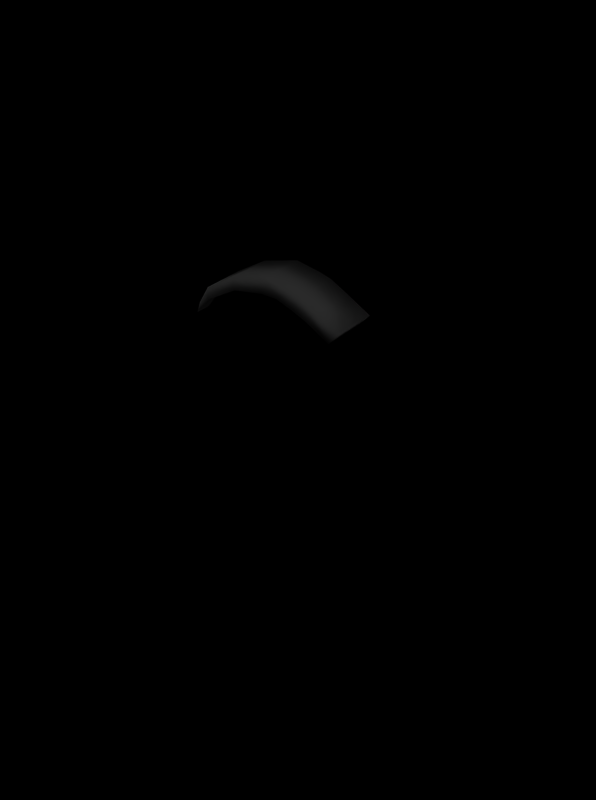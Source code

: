 # Source: plasma_grenade.blend  (saved by Blender 2.25.0; exported with 4.5.12 LTS)
import bpy
from mathutils import Matrix  # noqa: F401  (used for matrix-valued properties, if any)

bpy.ops.wm.read_factory_settings(use_empty=True)
scene = bpy.context.scene
scene.name = '1'

# ---- collections
col_collection_1 = bpy.data.collections.new('Collection 1'); scene.collection.children.link(col_collection_1)

# ---- materials (node trees are filled in below, after node groups)
mat_grenadenat = bpy.data.materials.new('GrenadeNat')
mat_grenadenat.alpha_threshold = 0.0
mat_grenadenat.preview_render_type = 'FLAT'
mat_grenadenat.diffuse_color = (0.6947, 0.0, 0.1534, 1.0)
mat_grenadenat.roughness = 0.0
mat_grenadenat.specular_intensity = 0.2014
mat_grenadenat.line_color = (0.0, 0.0, 0.0, 1.0)

# ---- material node trees

# ---- cameras
cam_camera_005 = bpy.data.cameras.new('Camera.005')
cam_camera_005.passepartout_alpha = 0.2
cam_camera_005.clip_end = 100.0
cam_camera_005.lens = 35.0
cam_camera_005.ortho_scale = 7.314
cam_camera_005.show_passepartout = False
cam_camera_005.show_safe_areas = True
cam_camera_005.dof.focus_distance = 0.0
cam_camera_005.dof.aperture_fstop = 128.0

# ---- lights
light_lamp = bpy.data.lights.new('Lamp', 'POINT')
light_lamp.transmission_factor = 0.0
light_lamp.energy = 100.0
light_lamp.shadow_buffer_clip_start = 0.5
light_lamp.shadow_maximum_resolution = 0.006
light_lamp.use_absolute_resolution = True
light_lamp.cycles.use_multiple_importance_sampling = False
light_lamp_013 = bpy.data.lights.new('Lamp.013', 'POINT')
light_lamp_013.transmission_factor = 0.0
light_lamp_013.energy = 100.0
light_lamp_013.shadow_buffer_clip_start = 0.5
light_lamp_013.shadow_maximum_resolution = 0.006
light_lamp_013.use_absolute_resolution = True
light_lamp_013.cycles.use_multiple_importance_sampling = False
light_lamp_012 = bpy.data.lights.new('Lamp.012', 'POINT')
light_lamp_012.transmission_factor = 0.0
light_lamp_012.energy = 100.0
light_lamp_012.shadow_buffer_clip_start = 0.5
light_lamp_012.shadow_maximum_resolution = 0.006
light_lamp_012.use_absolute_resolution = True
light_lamp_012.cycles.use_multiple_importance_sampling = False
light_lamp_011 = bpy.data.lights.new('Lamp.011', 'POINT')
light_lamp_011.transmission_factor = 0.0
light_lamp_011.energy = 100.0
light_lamp_011.shadow_buffer_clip_start = 0.5
light_lamp_011.shadow_maximum_resolution = 0.006
light_lamp_011.use_absolute_resolution = True
light_lamp_011.cycles.use_multiple_importance_sampling = False
light_lamp_010 = bpy.data.lights.new('Lamp.010', 'POINT')
light_lamp_010.transmission_factor = 0.0
light_lamp_010.energy = 100.0
light_lamp_010.shadow_buffer_clip_start = 0.5
light_lamp_010.shadow_maximum_resolution = 0.006
light_lamp_010.use_absolute_resolution = True
light_lamp_010.cycles.use_multiple_importance_sampling = False
light_lamp_002 = bpy.data.lights.new('Lamp.002', 'POINT')
light_lamp_002.transmission_factor = 0.0
light_lamp_002.energy = 100.0
light_lamp_002.shadow_buffer_clip_start = 0.5
light_lamp_002.shadow_maximum_resolution = 0.006
light_lamp_002.use_absolute_resolution = True
light_lamp_002.cycles.use_multiple_importance_sampling = False

# ---- meshes
me_plane_003 = bpy.data.meshes.new('Plane.003')
me_plane_003.from_pydata([(-6.853, 4.161, -1.808e-07), (-6.853, 3.38, -1.808e-07), (-8.593, 3.38, -1.808e-07), (-8.593, 4.161, -1.808e-07), (-8.599, 4.502, -1.136), (-8.599, 3.722, -1.136), (-6.858, 3.722, -1.136), (-6.858, 4.502, -1.136), (-6.868, 4.835, -1.843), (-6.876, 4.027, -2.001), (-8.616, 4.027, -2.001), (-8.609, 4.835, -1.843), (-8.607, 5.209, -2.542), (-8.599, 4.294, -2.47), (-6.858, 4.294, -2.47), (-6.867, 5.209, -2.542), (-6.834, 5.757, -3.103), (-6.853, 5.001, -3.432), (-8.593, 5.001, -3.432), (-8.574, 5.757, -3.103), (-8.564, 7.109, -3.997), (-8.6, 6.714, -4.404), (-6.859, 6.714, -4.404), (-6.824, 7.109, -3.997), (-6.822, 9.196, -4.63), (-6.848, 8.632, -4.976), (-8.589, 8.632, -4.976), (-8.562, 9.196, -4.63), (-8.562, 10.44, -4.63), (-8.58, 9.83, -4.839), (-6.839, 9.83, -4.839), (-6.822, 10.44, -4.63)], [], [(0, 3, 2, 1), (0, 1, 6, 7), (1, 2, 5, 6), (2, 3, 4, 5), (3, 0, 7, 4), (4, 7, 8, 11), (5, 4, 11, 10), (6, 5, 10, 9), (7, 6, 9, 8), (8, 9, 14, 15), (9, 10, 13, 14), (10, 11, 12, 13), (11, 8, 15, 12), (12, 15, 16, 19), (13, 12, 19, 18), (14, 13, 18, 17), (15, 14, 17, 16), (16, 17, 22, 23), (17, 18, 21, 22), (18, 19, 20, 21), (19, 16, 23, 20), (20, 23, 24, 27), (21, 20, 27, 26), (22, 21, 26, 25), (23, 22, 25, 24), (24, 25, 30, 31), (25, 26, 29, 30), (26, 27, 28, 29), (27, 24, 31, 28), (31, 28, 29, 30)])
me_plane_003.polygons.foreach_set('use_smooth', [True] * 30)
me_plane_003.use_remesh_preserve_volume = False
me_plane_003.use_remesh_preserve_attributes = False
me_plane_003.use_mirror_vertex_groups = False
me_plane_003.update()

# ---- curves / text
cu_surfsphere = bpy.data.curves.new('SurfSphere', 'CURVE')
cu_surfsphere.dimensions = '3D'
_sp = cu_surfsphere.splines.new('NURBS'); _sp.points.add(39)
_sp.points.foreach_set('co', [-1.589e-08, 6.694e-08, -1.0, 1.0, -1.0, 9.674e-08, -1.0, 0.7071, -1.0, 2.98e-08, 4.57e-08, 1.0, -1.0, -3.714e-08, 1.0, 0.7071, 1.589e-08, -6.694e-08, 1.0, 1.0, -2.88e-08, 6.139e-08, -1.0, 0.3536, -1.0, -1.0, -1.0, 0.25, -1.0, -1.0, 1.166e-08, 0.3536, -1.0, -1.0, 1.0, 0.25, 2.88e-08, -6.139e-08, 1.0, 0.3536, -2.603e-08, 5.494e-08, -1.0, 1.0, -7.034e-08, -1.0, -1.0, 0.7071, -1.776e-15, -1.0, -1.983e-08, 1.0, -1.907e-08, -1.0, 1.0, 0.7071, 2.603e-08, -5.494e-08, 1.0, 1.0, -2.694e-08, 3.926e-08, -1.0, 0.3536, 1.0, -1.0, -1.0, 0.25, 1.0, -1.0, -3.318e-08, 0.3536, 1.0, -1.0, 1.0, 0.25, 2.694e-08, -3.926e-08, 1.0, 0.3536, -1.403e-08, 4.481e-08, -1.0, 1.0, 1.0, 8.842e-09, -1.0, 0.7071, 1.0, 3.284e-16, 3.32e-08, 1.0, 1.0, -9.825e-08, 1.0, 0.7071, 1.403e-08, -4.481e-08, 1.0, 1.0, -4.802e-09, 4.113e-08, -1.0, 0.3536, 1.0, 1.0, -1.0, 0.25, 1.0, 1.0, 6.723e-08, 0.3536, 1.0, 1.0, 1.0, 0.25, 4.802e-09, -4.113e-08, 1.0, 0.3536, -3.894e-09, 5.681e-08, -1.0, 1.0, 1.907e-08, 1.0, -1.0, 0.7071, 2.596e-16, 1.0, 9.872e-08, 1.0, 4.053e-08, 1.0, 1.0, 0.7071, 3.894e-09, -5.681e-08, 1.0, 1.0, -6.667e-09, 6.326e-08, -1.0, 0.3536, -1.0, 1.0, -1.0, 0.25, -1.0, 1.0, 1.121e-07, 0.3536, -1.0, 1.0, 1.0, 0.25, 6.667e-09, -6.326e-08, 1.0, 0.3536])
_sp.radius_interpolation = 'EASE'
_sp.order_u = 3
_sp.resolution_u = 5
_sp.resolution_v = 4
_sp.use_cyclic_v = True
_sp.use_endpoint_u = True
_sp.use_bezier_u = True
_sp.use_smooth = False
cu_surfsphere.materials.append(mat_grenadenat)
cu_surfsphere.use_path_clamp = True
cu_surfsphere.use_deform_bounds = True
cu_surfsphere.use_radius = False
cu_surfsphere.bevel_resolution = 0
cu_surfsphere.resolution_u = 6
cu_surfsphere.resolution_v = 6
cu_surfsphere.fill_mode = 'HALF'
cu_surfsphere.twist_mode = 'Z_UP'
cu_surftube = bpy.data.curves.new('SurfTube', 'CURVE')
cu_surftube.dimensions = '3D'
_sp = cu_surftube.splines.new('NURBS'); _sp.points.add(15)
_sp.points.foreach_set('co', [-0.2674, -0.2651, -0.2256, 1.0, -0.3588, -0.3985, 0.03934, 0.3536, -0.3867, -0.1186, 0.1706, 1.0, -0.4146, 0.1613, 0.3018, 0.3536, -0.3232, 0.2947, 0.03683, 1.0, -0.2319, 0.428, -0.2281, 0.3536, -0.2039, 0.1481, -0.3594, 1.0, -0.176, -0.1318, -0.4906, 0.3536, 0.06972, -0.1275, -0.2528, 1.0, 0.06139, -0.2707, 0.09523, 0.3536, 0.05885, 0.006206, 0.2519, 1.0, 0.05631, 0.2831, 0.4085, 0.3536, 0.06463, 0.4262, 0.06044, 1.0, 0.07296, 0.5694, -0.2876, 0.3536, 0.0755, 0.2925, -0.4442, 1.0, 0.07804, 0.0156, -0.6008, 0.3536])
_sp.radius_interpolation = 'EASE'
_sp.order_v = 2
_sp.resolution_u = 4
_sp.resolution_v = 6
_sp.use_cyclic_u = True
cu_surftube.use_path_clamp = True
cu_surftube.use_deform_bounds = True
cu_surftube.use_radius = False
cu_surftube.bevel_resolution = 0
cu_surftube.resolution_u = 6
cu_surftube.resolution_v = 6
cu_surftube.fill_mode = 'HALF'
cu_surftube.twist_mode = 'Z_UP'

# ---- objects
ob_surfsphere = bpy.data.objects.new('SurfSphere', cu_surfsphere)
ob_lamp_006 = bpy.data.objects.new('Lamp.006', light_lamp)
ob_lamp_005 = bpy.data.objects.new('Lamp.005', light_lamp_013)
ob_lamp_004 = bpy.data.objects.new('Lamp.004', light_lamp_012)
ob_lamp_003 = bpy.data.objects.new('Lamp.003', light_lamp_011)
ob_lamp_002 = bpy.data.objects.new('Lamp.002', light_lamp_010)
ob_lamp = bpy.data.objects.new('Lamp', light_lamp_002)
ob_camera = bpy.data.objects.new('Camera', cam_camera_005)
ob_plane = bpy.data.objects.new('Plane', me_plane_003)
ob_surftube = bpy.data.objects.new('SurfTube', cu_surftube)

# ---- transforms, parenting, visibility, modifiers, constraints
ob_surfsphere.location = (-4.599, -1.749, -0.8783)
ob_surfsphere.rotation_euler = (3.259, 0.4509, -6.794)
ob_surfsphere.lock_rotations_4d = False
ob_surfsphere.empty_display_type = 'ARROWS'
ob_surfsphere.empty_image_offset = (0.0, 0.0)
ob_surfsphere.color = (0.0, 0.0, 0.0, 0.0)
ob_surfsphere.lineart.crease_threshold = 0.0
ob_lamp_006.location = (-6.706, 2.249, 4.024)
ob_lamp_006.lock_rotations_4d = False
ob_lamp_006.empty_display_type = 'ARROWS'
ob_lamp_006.color = (0.0, 0.0, 0.0, 0.0)
ob_lamp_006.lineart.crease_threshold = 0.0
ob_lamp_005.location = (4.726, -0.03862, 5.556)
ob_lamp_005.rotation_euler = (1.571, -0.0, -0.0)
ob_lamp_005.lock_rotations_4d = False
ob_lamp_005.empty_display_type = 'ARROWS'
ob_lamp_005.color = (0.0, 0.0, 0.0, 0.0)
ob_lamp_005.lineart.crease_threshold = 0.0
ob_lamp_004.location = (-4.981, -0.03862, 6.105)
ob_lamp_004.rotation_euler = (1.571, -0.0, -0.0)
ob_lamp_004.lock_rotations_4d = False
ob_lamp_004.empty_display_type = 'ARROWS'
ob_lamp_004.color = (0.0, 0.0, 0.0, 0.0)
ob_lamp_004.lineart.crease_threshold = 0.0
ob_lamp_003.location = (-5.562, -6.083, 2.778)
ob_lamp_003.rotation_euler = (1.571, -0.0, -0.0)
ob_lamp_003.lock_rotations_4d = False
ob_lamp_003.empty_display_type = 'ARROWS'
ob_lamp_003.color = (0.0, 0.0, 0.0, 0.0)
ob_lamp_003.lineart.crease_threshold = 0.0
ob_lamp_002.location = (1.154, 6.83, 2.778)
ob_lamp_002.rotation_euler = (1.571, -0.0, -0.0)
ob_lamp_002.lock_rotations_4d = False
ob_lamp_002.empty_display_type = 'ARROWS'
ob_lamp_002.color = (0.0, 0.0, 0.0, 0.0)
ob_lamp_002.lineart.crease_threshold = 0.0
ob_lamp.location = (-2.203, -0.03862, 8.914)
ob_lamp.rotation_euler = (1.571, -0.0, -0.0)
ob_lamp.lock_rotations_4d = False
ob_lamp.empty_display_type = 'ARROWS'
ob_lamp.color = (0.0, 0.0, 0.0, 0.0)
ob_lamp.lineart.crease_threshold = 0.0
ob_camera.location = (-6.757, -3.617, 5.532)
ob_camera.rotation_euler = (0.3826, 0.1669, -1.237)
ob_camera.lock_rotations_4d = False
ob_camera.empty_display_type = 'ARROWS'
ob_camera.color = (0.0, 0.0, 0.0, 0.0)
ob_camera.lineart.crease_threshold = 0.0
ob_plane.parent = ob_surfsphere
ob_plane.matrix_parent_inverse = Matrix(((0.7962, -0.4198, -0.4357, 2.545), (-0.5084, -0.8546, -0.1057, -3.926), (-0.328, 0.3057, -0.8938, -1.759), (0.0, 0.0, 0.0, 1.0)))
ob_plane.location = (-5.535, -2.131, 1.64)
ob_plane.rotation_euler = (-2.014, -0.4569, -3.555)
ob_plane.scale = (0.2056, 0.2056, 0.2056)
ob_plane.lock_rotations_4d = False
ob_plane.empty_display_type = 'ARROWS'
ob_plane.color = (0.0, 0.0, 0.0, 0.0)
ob_plane.lineart.crease_threshold = 0.0
ob_surftube.parent = ob_surfsphere
ob_surftube.matrix_parent_inverse = Matrix(((0.7962, -0.4198, -0.4357, 2.545), (-0.5084, -0.8546, -0.1057, -3.926), (-0.328, 0.3057, -0.8938, -1.759), (0.0, 0.0, 0.0, 1.0)))
ob_surftube.location = (-4.331, -2.005, 0.07548)
ob_surftube.rotation_euler = (3.161, -1.177, -7.058)
ob_surftube.scale = (4.853, 0.3991, 0.3446)
ob_surftube.lock_rotations_4d = False
ob_surftube.empty_display_type = 'ARROWS'
ob_surftube.empty_image_offset = (0.0, 0.0)
ob_surftube.color = (0.0, 0.0, 0.0, 0.0)
ob_surftube.lineart.crease_threshold = 0.0

# ---- collection membership
col_collection_1.objects.link(ob_surfsphere)
col_collection_1.objects.link(ob_lamp_006)
col_collection_1.objects.link(ob_lamp_005)
col_collection_1.objects.link(ob_lamp_004)
col_collection_1.objects.link(ob_lamp_003)
col_collection_1.objects.link(ob_lamp_002)
col_collection_1.objects.link(ob_lamp)
col_collection_1.objects.link(ob_camera)
col_collection_1.objects.link(ob_plane)
col_collection_1.objects.link(ob_surftube)

# ---- scene / render settings (as saved in the file)
scene.camera = ob_camera
scene.frame_start = 1; scene.frame_end = 17; scene.frame_set(17)
scene.render.engine = 'BLENDER_EEVEE_NEXT'
scene.render.image_settings.file_format = 'JPEG'
scene.render.image_settings.color_mode = 'RGB'
scene.render.image_settings.quality = 95
scene.render.image_settings.compression = 95
scene.render.resolution_x = 134
scene.render.resolution_y = 180
scene.render.pixel_aspect_x = 54.0
scene.render.pixel_aspect_y = 51.0
scene.render.fps = 17
scene.render.dither_intensity = 0.0
scene.render.use_compositing = False
scene.render.use_sequencer = False
scene.render.bake_bias = 0.0
scene.render.use_stamp_time = False
scene.render.use_stamp_date = False
scene.render.use_stamp_frame = False
scene.render.use_stamp_camera = False
scene.render.use_stamp_scene = False
scene.render.use_stamp_filename = False
scene.render.use_stamp_render_time = False
scene.render.stamp_font_size = 0
scene.cycles.use_denoising = False
scene.cycles.samples = 10
scene.cycles.sampling_pattern = 'TABULATED_SOBOL'
scene.cycles.light_sampling_threshold = 0.0
scene.cycles.use_adaptive_sampling = False
scene.cycles.use_light_tree = False
scene.cycles.blur_glossy = 0.0
scene.cycles.volume_bounces = 1
scene.cycles.pixel_filter_type = 'GAUSSIAN'
scene.cycles.sample_clamp_indirect = 0.0
scene.view_settings.view_transform = 'Raw'
bpy.context.view_layer.update()
